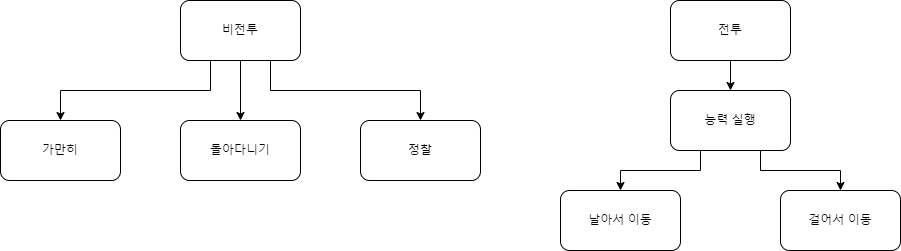

The diagram above was exported from draw.io. Its source (the exported page's mxGraphModel, read from the mxfile embedded in the PNG):
<mxGraphModel dx="1434" dy="739" grid="1" gridSize="10" guides="1" tooltips="1" connect="1" arrows="1" fold="1" page="1" pageScale="1" pageWidth="2339" pageHeight="3300" math="0" shadow="0">
  <root>
    <mxCell id="0" />
    <mxCell id="1" parent="0" />
    <mxCell id="SBGEdWyXoJnYN9ucuRcA-14" style="edgeStyle=orthogonalEdgeStyle;rounded=0;orthogonalLoop=1;jettySize=auto;html=1;" edge="1" parent="1" source="SBGEdWyXoJnYN9ucuRcA-1" target="SBGEdWyXoJnYN9ucuRcA-13">
      <mxGeometry relative="1" as="geometry" />
    </mxCell>
    <mxCell id="SBGEdWyXoJnYN9ucuRcA-1" value="전투" style="rounded=1;whiteSpace=wrap;html=1;" vertex="1" parent="1">
      <mxGeometry x="1010" y="260" width="120" height="60" as="geometry" />
    </mxCell>
    <mxCell id="SBGEdWyXoJnYN9ucuRcA-8" style="edgeStyle=orthogonalEdgeStyle;rounded=0;orthogonalLoop=1;jettySize=auto;html=1;exitX=0.25;exitY=1;exitDx=0;exitDy=0;" edge="1" parent="1" source="SBGEdWyXoJnYN9ucuRcA-2" target="SBGEdWyXoJnYN9ucuRcA-7">
      <mxGeometry relative="1" as="geometry" />
    </mxCell>
    <mxCell id="SBGEdWyXoJnYN9ucuRcA-10" style="edgeStyle=orthogonalEdgeStyle;rounded=0;orthogonalLoop=1;jettySize=auto;html=1;" edge="1" parent="1" source="SBGEdWyXoJnYN9ucuRcA-2" target="SBGEdWyXoJnYN9ucuRcA-9">
      <mxGeometry relative="1" as="geometry" />
    </mxCell>
    <mxCell id="SBGEdWyXoJnYN9ucuRcA-12" style="edgeStyle=orthogonalEdgeStyle;rounded=0;orthogonalLoop=1;jettySize=auto;html=1;exitX=0.75;exitY=1;exitDx=0;exitDy=0;" edge="1" parent="1" source="SBGEdWyXoJnYN9ucuRcA-2" target="SBGEdWyXoJnYN9ucuRcA-11">
      <mxGeometry relative="1" as="geometry" />
    </mxCell>
    <mxCell id="SBGEdWyXoJnYN9ucuRcA-2" value="비전투" style="rounded=1;whiteSpace=wrap;html=1;" vertex="1" parent="1">
      <mxGeometry x="520" y="260" width="120" height="60" as="geometry" />
    </mxCell>
    <mxCell id="SBGEdWyXoJnYN9ucuRcA-7" value="가만히" style="rounded=1;whiteSpace=wrap;html=1;" vertex="1" parent="1">
      <mxGeometry x="340" y="380" width="120" height="60" as="geometry" />
    </mxCell>
    <mxCell id="SBGEdWyXoJnYN9ucuRcA-9" value="돌아다니기" style="rounded=1;whiteSpace=wrap;html=1;" vertex="1" parent="1">
      <mxGeometry x="520" y="380" width="120" height="60" as="geometry" />
    </mxCell>
    <mxCell id="SBGEdWyXoJnYN9ucuRcA-11" value="정찰" style="rounded=1;whiteSpace=wrap;html=1;" vertex="1" parent="1">
      <mxGeometry x="700" y="380" width="120" height="60" as="geometry" />
    </mxCell>
    <mxCell id="SBGEdWyXoJnYN9ucuRcA-18" style="edgeStyle=orthogonalEdgeStyle;rounded=0;orthogonalLoop=1;jettySize=auto;html=1;exitX=0.25;exitY=1;exitDx=0;exitDy=0;" edge="1" parent="1" source="SBGEdWyXoJnYN9ucuRcA-13" target="SBGEdWyXoJnYN9ucuRcA-17">
      <mxGeometry relative="1" as="geometry" />
    </mxCell>
    <mxCell id="SBGEdWyXoJnYN9ucuRcA-20" style="edgeStyle=orthogonalEdgeStyle;rounded=0;orthogonalLoop=1;jettySize=auto;html=1;exitX=0.75;exitY=1;exitDx=0;exitDy=0;" edge="1" parent="1" source="SBGEdWyXoJnYN9ucuRcA-13" target="SBGEdWyXoJnYN9ucuRcA-19">
      <mxGeometry relative="1" as="geometry" />
    </mxCell>
    <mxCell id="SBGEdWyXoJnYN9ucuRcA-13" value="능력 실행" style="rounded=1;whiteSpace=wrap;html=1;" vertex="1" parent="1">
      <mxGeometry x="1010" y="350" width="120" height="60" as="geometry" />
    </mxCell>
    <mxCell id="SBGEdWyXoJnYN9ucuRcA-17" value="날아서 이동" style="rounded=1;whiteSpace=wrap;html=1;" vertex="1" parent="1">
      <mxGeometry x="900" y="450" width="120" height="60" as="geometry" />
    </mxCell>
    <mxCell id="SBGEdWyXoJnYN9ucuRcA-19" value="걸어서 이동" style="rounded=1;whiteSpace=wrap;html=1;" vertex="1" parent="1">
      <mxGeometry x="1120" y="450" width="120" height="60" as="geometry" />
    </mxCell>
  </root>
</mxGraphModel>